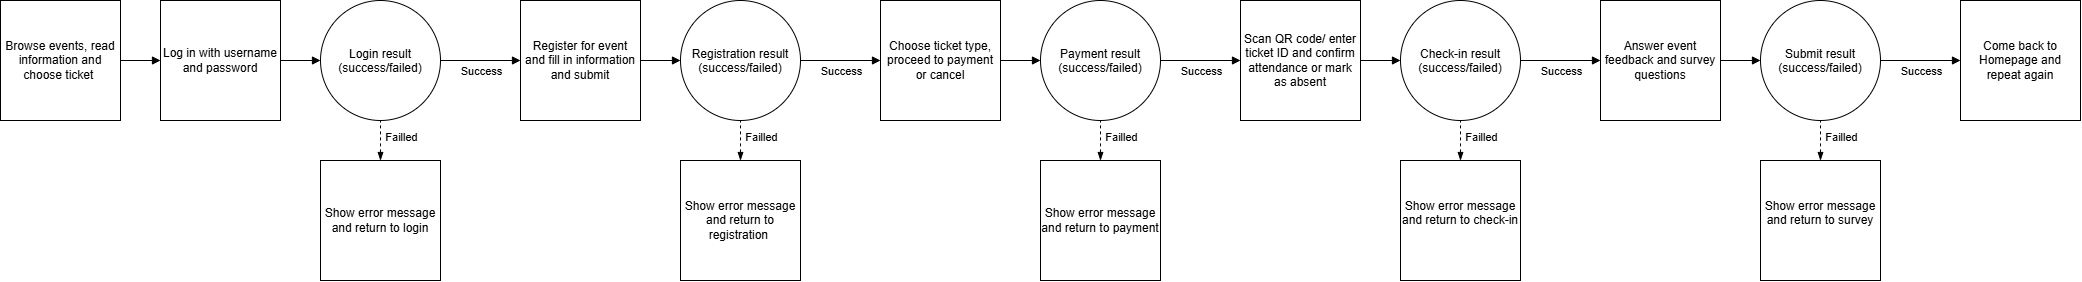

The diagram above was exported from draw.io. Its source (the exported page's mxGraphModel, read from the mxfile embedded in the PNG):
<mxGraphModel dx="1968" dy="1076" grid="1" gridSize="10" guides="1" tooltips="1" connect="1" arrows="1" fold="1" page="1" pageScale="1" pageWidth="850" pageHeight="1100" math="0" shadow="0">
  <root>
    <mxCell id="0" />
    <mxCell id="1" parent="0" />
    <mxCell id="YyFPOUFYRrQEn04afxut-12" parent="1" style="rounded=0;whiteSpace=wrap;html=1;" value="Browse events, read information and choose ticket&amp;nbsp;" vertex="1">
      <mxGeometry height="120" width="120" x="280" y="40" as="geometry" />
    </mxCell>
    <mxCell id="YyFPOUFYRrQEn04afxut-14" parent="1" style="rounded=0;whiteSpace=wrap;html=1;" value="Show error message and return to login" vertex="1">
      <mxGeometry height="120" width="120" x="600" y="200" as="geometry" />
    </mxCell>
    <mxCell id="YyFPOUFYRrQEn04afxut-15" parent="1" style="rounded=0;whiteSpace=wrap;html=1;" value="Log in with username and password" vertex="1">
      <mxGeometry height="120" width="120" x="440" y="40" as="geometry" />
    </mxCell>
    <mxCell id="YyFPOUFYRrQEn04afxut-39" edge="1" parent="1" source="YyFPOUFYRrQEn04afxut-22" style="edgeStyle=orthogonalEdgeStyle;rounded=0;orthogonalLoop=1;jettySize=auto;html=1;exitX=1;exitY=0.5;exitDx=0;exitDy=0;entryX=0;entryY=0.5;entryDx=0;entryDy=0;defaultLabelBackgroundColor=gap;endArrow=block;endFill=1;" target="YyFPOUFYRrQEn04afxut-32">
      <mxGeometry relative="1" as="geometry" />
    </mxCell>
    <mxCell id="YyFPOUFYRrQEn04afxut-22" parent="1" style="rounded=0;whiteSpace=wrap;html=1;" value="Register for event and fill in information and submit" vertex="1">
      <mxGeometry height="120" width="120" x="800" y="40" as="geometry" />
    </mxCell>
    <mxCell id="YyFPOUFYRrQEn04afxut-23" edge="1" parent="1" source="YyFPOUFYRrQEn04afxut-13" style="endArrow=block;html=1;rounded=0;defaultLabelBackgroundColor=gap;entryX=0;entryY=0.5;entryDx=0;entryDy=0;endFill=1;" target="YyFPOUFYRrQEn04afxut-22" value="">
      <mxGeometry height="50" relative="1" width="50" as="geometry">
        <mxPoint x="640" y="100" as="sourcePoint" />
        <mxPoint x="690" y="50" as="targetPoint" />
      </mxGeometry>
    </mxCell>
    <mxCell id="YyFPOUFYRrQEn04afxut-31" connectable="0" parent="YyFPOUFYRrQEn04afxut-23" style="edgeLabel;html=1;align=center;verticalAlign=middle;resizable=0;points=[];defaultLabelBackgroundColor=gap;" value="Success" vertex="1">
      <mxGeometry relative="1" x="0.0738" y="-1" as="geometry">
        <mxPoint x="-3" y="9" as="offset" />
      </mxGeometry>
    </mxCell>
    <mxCell id="YyFPOUFYRrQEn04afxut-26" edge="1" parent="1" source="YyFPOUFYRrQEn04afxut-14" style="endArrow=none;dashed=1;html=1;rounded=0;defaultLabelBackgroundColor=gap;entryX=0.5;entryY=1;entryDx=0;entryDy=0;startArrow=blockThin;startFill=1;" target="YyFPOUFYRrQEn04afxut-13" value="">
      <mxGeometry height="50" relative="1" width="50" as="geometry">
        <mxPoint x="630" y="240" as="sourcePoint" />
        <mxPoint x="680" y="190" as="targetPoint" />
      </mxGeometry>
    </mxCell>
    <mxCell id="YyFPOUFYRrQEn04afxut-30" connectable="0" parent="YyFPOUFYRrQEn04afxut-26" style="edgeLabel;html=1;align=center;verticalAlign=middle;resizable=0;points=[];defaultLabelBackgroundColor=gap;" value="Failled" vertex="1">
      <mxGeometry relative="1" x="0.1827" as="geometry">
        <mxPoint x="20" as="offset" />
      </mxGeometry>
    </mxCell>
    <mxCell id="YyFPOUFYRrQEn04afxut-27" edge="1" parent="1" source="YyFPOUFYRrQEn04afxut-15" style="endArrow=block;html=1;rounded=0;defaultLabelBackgroundColor=gap;endFill=1;exitX=1;exitY=0.5;exitDx=0;exitDy=0;" target="YyFPOUFYRrQEn04afxut-13" value="">
      <mxGeometry height="50" relative="1" width="50" as="geometry">
        <mxPoint x="510" y="120" as="sourcePoint" />
        <mxPoint x="550" y="120" as="targetPoint" />
      </mxGeometry>
    </mxCell>
    <mxCell id="YyFPOUFYRrQEn04afxut-28" edge="1" parent="1" source="YyFPOUFYRrQEn04afxut-12" style="endArrow=block;html=1;rounded=0;defaultLabelBackgroundColor=gap;endFill=1;exitX=1;exitY=0.5;exitDx=0;exitDy=0;entryX=0;entryY=0.5;entryDx=0;entryDy=0;" target="YyFPOUFYRrQEn04afxut-15" value="">
      <mxGeometry height="50" relative="1" width="50" as="geometry">
        <mxPoint x="330" y="130" as="sourcePoint" />
        <mxPoint x="370" y="130" as="targetPoint" />
      </mxGeometry>
    </mxCell>
    <mxCell id="YyFPOUFYRrQEn04afxut-32" parent="1" style="ellipse;whiteSpace=wrap;html=1;shapeInside=1;aspect=fixed;" value="Registration result (success/failed)" vertex="1">
      <mxGeometry height="120" width="120" x="960" y="40" as="geometry" />
    </mxCell>
    <mxCell id="YyFPOUFYRrQEn04afxut-33" parent="1" style="rounded=0;whiteSpace=wrap;html=1;" value="Show error message and return to registration&amp;nbsp;" vertex="1">
      <mxGeometry height="120" width="120" x="960" y="200" as="geometry" />
    </mxCell>
    <mxCell id="YyFPOUFYRrQEn04afxut-47" edge="1" parent="1" source="YyFPOUFYRrQEn04afxut-34" style="edgeStyle=orthogonalEdgeStyle;rounded=0;orthogonalLoop=1;jettySize=auto;html=1;exitX=1;exitY=0.5;exitDx=0;exitDy=0;entryX=0;entryY=0.5;entryDx=0;entryDy=0;defaultLabelBackgroundColor=gap;endArrow=block;endFill=1;" target="YyFPOUFYRrQEn04afxut-40">
      <mxGeometry relative="1" as="geometry" />
    </mxCell>
    <mxCell id="YyFPOUFYRrQEn04afxut-34" parent="1" style="rounded=0;whiteSpace=wrap;html=1;" value="Choose ticket type, proceed to payment or cancel" vertex="1">
      <mxGeometry height="120" width="120" x="1160" y="40" as="geometry" />
    </mxCell>
    <mxCell id="YyFPOUFYRrQEn04afxut-35" edge="1" parent="1" source="YyFPOUFYRrQEn04afxut-32" style="endArrow=block;html=1;rounded=0;defaultLabelBackgroundColor=gap;entryX=0;entryY=0.5;entryDx=0;entryDy=0;endFill=1;exitX=1;exitY=0.5;exitDx=0;exitDy=0;" target="YyFPOUFYRrQEn04afxut-34" value="">
      <mxGeometry height="50" relative="1" width="50" as="geometry">
        <mxPoint x="1040" y="100" as="sourcePoint" />
        <mxPoint x="1090" y="50" as="targetPoint" />
      </mxGeometry>
    </mxCell>
    <mxCell id="YyFPOUFYRrQEn04afxut-36" connectable="0" parent="YyFPOUFYRrQEn04afxut-35" style="edgeLabel;html=1;align=center;verticalAlign=middle;resizable=0;points=[];defaultLabelBackgroundColor=gap;" value="Success" vertex="1">
      <mxGeometry relative="1" x="-0.4" y="-1" as="geometry">
        <mxPoint x="16" y="9" as="offset" />
      </mxGeometry>
    </mxCell>
    <mxCell id="YyFPOUFYRrQEn04afxut-37" edge="1" parent="1" source="YyFPOUFYRrQEn04afxut-33" style="endArrow=none;dashed=1;html=1;rounded=0;defaultLabelBackgroundColor=gap;entryX=0.5;entryY=1;entryDx=0;entryDy=0;startArrow=blockThin;startFill=1;" target="YyFPOUFYRrQEn04afxut-32" value="">
      <mxGeometry height="50" relative="1" width="50" as="geometry">
        <mxPoint x="1030" y="240" as="sourcePoint" />
        <mxPoint x="1080" y="190" as="targetPoint" />
      </mxGeometry>
    </mxCell>
    <mxCell id="YyFPOUFYRrQEn04afxut-38" connectable="0" parent="YyFPOUFYRrQEn04afxut-37" style="edgeLabel;html=1;align=center;verticalAlign=middle;resizable=0;points=[];defaultLabelBackgroundColor=gap;" value="Failled" vertex="1">
      <mxGeometry relative="1" x="0.1827" as="geometry">
        <mxPoint x="20" as="offset" />
      </mxGeometry>
    </mxCell>
    <mxCell id="YyFPOUFYRrQEn04afxut-40" parent="1" style="ellipse;whiteSpace=wrap;html=1;shapeInside=1;aspect=fixed;" value="Payment result (success/failed)" vertex="1">
      <mxGeometry height="120" width="120" x="1320" y="40" as="geometry" />
    </mxCell>
    <mxCell id="YyFPOUFYRrQEn04afxut-41" parent="1" style="rounded=0;whiteSpace=wrap;html=1;" value="Show error message and return to payment" vertex="1">
      <mxGeometry height="120" width="120" x="1320" y="200" as="geometry" />
    </mxCell>
    <mxCell id="YyFPOUFYRrQEn04afxut-42" parent="1" style="rounded=0;whiteSpace=wrap;html=1;" value="Scan QR code/ enter ticket ID and confirm attendance or mark as absent" vertex="1">
      <mxGeometry height="120" width="120" x="1520" y="40" as="geometry" />
    </mxCell>
    <mxCell id="YyFPOUFYRrQEn04afxut-43" edge="1" parent="1" style="endArrow=block;html=1;rounded=0;defaultLabelBackgroundColor=gap;entryX=0;entryY=0.5;entryDx=0;entryDy=0;endFill=1;" target="YyFPOUFYRrQEn04afxut-42" value="">
      <mxGeometry height="50" relative="1" width="50" as="geometry">
        <mxPoint x="1440" y="100" as="sourcePoint" />
        <mxPoint x="1490" y="50" as="targetPoint" />
      </mxGeometry>
    </mxCell>
    <mxCell id="YyFPOUFYRrQEn04afxut-44" connectable="0" parent="YyFPOUFYRrQEn04afxut-43" style="edgeLabel;html=1;align=center;verticalAlign=middle;resizable=0;points=[];defaultLabelBackgroundColor=gap;" value="Success" vertex="1">
      <mxGeometry relative="1" x="0.0738" y="-1" as="geometry">
        <mxPoint x="-3" y="9" as="offset" />
      </mxGeometry>
    </mxCell>
    <mxCell id="YyFPOUFYRrQEn04afxut-45" edge="1" parent="1" source="YyFPOUFYRrQEn04afxut-41" style="endArrow=none;dashed=1;html=1;rounded=0;defaultLabelBackgroundColor=gap;entryX=0.5;entryY=1;entryDx=0;entryDy=0;startArrow=blockThin;startFill=1;" target="YyFPOUFYRrQEn04afxut-40" value="">
      <mxGeometry height="50" relative="1" width="50" as="geometry">
        <mxPoint x="1430" y="240" as="sourcePoint" />
        <mxPoint x="1480" y="190" as="targetPoint" />
      </mxGeometry>
    </mxCell>
    <mxCell id="YyFPOUFYRrQEn04afxut-46" connectable="0" parent="YyFPOUFYRrQEn04afxut-45" style="edgeLabel;html=1;align=center;verticalAlign=middle;resizable=0;points=[];defaultLabelBackgroundColor=gap;" value="Failled" vertex="1">
      <mxGeometry relative="1" x="0.1827" as="geometry">
        <mxPoint x="20" as="offset" />
      </mxGeometry>
    </mxCell>
    <mxCell id="YyFPOUFYRrQEn04afxut-48" edge="1" parent="1" source="YyFPOUFYRrQEn04afxut-42" style="edgeStyle=orthogonalEdgeStyle;rounded=0;orthogonalLoop=1;jettySize=auto;html=1;exitX=1;exitY=0.5;exitDx=0;exitDy=0;entryX=0;entryY=0.5;entryDx=0;entryDy=0;defaultLabelBackgroundColor=gap;endArrow=block;endFill=1;" target="YyFPOUFYRrQEn04afxut-49">
      <mxGeometry relative="1" as="geometry">
        <mxPoint x="1760" y="100" as="sourcePoint" />
      </mxGeometry>
    </mxCell>
    <mxCell id="YyFPOUFYRrQEn04afxut-49" parent="1" style="ellipse;whiteSpace=wrap;html=1;shapeInside=1;aspect=fixed;" value="Check-in result (success/failed)" vertex="1">
      <mxGeometry height="120" width="120" x="1680" y="40" as="geometry" />
    </mxCell>
    <mxCell id="YyFPOUFYRrQEn04afxut-50" parent="1" style="rounded=0;whiteSpace=wrap;html=1;" value="Show error message and return to check-in&lt;div&gt;&lt;br&gt;&lt;/div&gt;" vertex="1">
      <mxGeometry height="120" width="120" x="1680" y="200" as="geometry" />
    </mxCell>
    <mxCell id="YyFPOUFYRrQEn04afxut-64" edge="1" parent="1" source="YyFPOUFYRrQEn04afxut-51" style="edgeStyle=orthogonalEdgeStyle;rounded=0;orthogonalLoop=1;jettySize=auto;html=1;exitX=1;exitY=0.5;exitDx=0;exitDy=0;entryX=0;entryY=0.5;entryDx=0;entryDy=0;defaultLabelBackgroundColor=gap;endArrow=block;endFill=1;" target="YyFPOUFYRrQEn04afxut-57">
      <mxGeometry relative="1" as="geometry" />
    </mxCell>
    <mxCell id="YyFPOUFYRrQEn04afxut-51" parent="1" style="rounded=0;whiteSpace=wrap;html=1;" value="Answer event feedback and survey questions" vertex="1">
      <mxGeometry height="120" width="120" x="1880" y="40" as="geometry" />
    </mxCell>
    <mxCell id="YyFPOUFYRrQEn04afxut-52" edge="1" parent="1" style="endArrow=block;html=1;rounded=0;defaultLabelBackgroundColor=gap;entryX=0;entryY=0.5;entryDx=0;entryDy=0;endFill=1;" target="YyFPOUFYRrQEn04afxut-51" value="">
      <mxGeometry height="50" relative="1" width="50" as="geometry">
        <mxPoint x="1800" y="100" as="sourcePoint" />
        <mxPoint x="1850" y="50" as="targetPoint" />
      </mxGeometry>
    </mxCell>
    <mxCell id="YyFPOUFYRrQEn04afxut-53" connectable="0" parent="YyFPOUFYRrQEn04afxut-52" style="edgeLabel;html=1;align=center;verticalAlign=middle;resizable=0;points=[];defaultLabelBackgroundColor=gap;" value="Success" vertex="1">
      <mxGeometry relative="1" x="0.0738" y="-1" as="geometry">
        <mxPoint x="-3" y="9" as="offset" />
      </mxGeometry>
    </mxCell>
    <mxCell id="YyFPOUFYRrQEn04afxut-54" edge="1" parent="1" source="YyFPOUFYRrQEn04afxut-50" style="endArrow=none;dashed=1;html=1;rounded=0;defaultLabelBackgroundColor=gap;entryX=0.5;entryY=1;entryDx=0;entryDy=0;startArrow=blockThin;startFill=1;" target="YyFPOUFYRrQEn04afxut-49" value="">
      <mxGeometry height="50" relative="1" width="50" as="geometry">
        <mxPoint x="1790" y="240" as="sourcePoint" />
        <mxPoint x="1840" y="190" as="targetPoint" />
      </mxGeometry>
    </mxCell>
    <mxCell id="YyFPOUFYRrQEn04afxut-55" connectable="0" parent="YyFPOUFYRrQEn04afxut-54" style="edgeLabel;html=1;align=center;verticalAlign=middle;resizable=0;points=[];defaultLabelBackgroundColor=gap;" value="Failled" vertex="1">
      <mxGeometry relative="1" x="0.1827" as="geometry">
        <mxPoint x="20" as="offset" />
      </mxGeometry>
    </mxCell>
    <mxCell id="YyFPOUFYRrQEn04afxut-57" parent="1" style="ellipse;whiteSpace=wrap;html=1;shapeInside=1;aspect=fixed;" value="Submit result (success/failed)" vertex="1">
      <mxGeometry height="120" width="120" x="2040" y="40" as="geometry" />
    </mxCell>
    <mxCell id="YyFPOUFYRrQEn04afxut-58" parent="1" style="rounded=0;whiteSpace=wrap;html=1;" value="Show error message and return to survey&lt;div&gt;&lt;br&gt;&lt;/div&gt;" vertex="1">
      <mxGeometry height="120" width="120" x="2040" y="200" as="geometry" />
    </mxCell>
    <mxCell id="YyFPOUFYRrQEn04afxut-59" parent="1" style="rounded=0;whiteSpace=wrap;html=1;" value="Come back to Homepage and repeat again" vertex="1">
      <mxGeometry height="120" width="120" x="2240" y="40" as="geometry" />
    </mxCell>
    <mxCell id="YyFPOUFYRrQEn04afxut-60" edge="1" parent="1" style="endArrow=block;html=1;rounded=0;defaultLabelBackgroundColor=gap;entryX=0;entryY=0.5;entryDx=0;entryDy=0;endFill=1;" target="YyFPOUFYRrQEn04afxut-59" value="">
      <mxGeometry height="50" relative="1" width="50" as="geometry">
        <mxPoint x="2160" y="100" as="sourcePoint" />
        <mxPoint x="2210" y="50" as="targetPoint" />
      </mxGeometry>
    </mxCell>
    <mxCell id="YyFPOUFYRrQEn04afxut-61" connectable="0" parent="YyFPOUFYRrQEn04afxut-60" style="edgeLabel;html=1;align=center;verticalAlign=middle;resizable=0;points=[];defaultLabelBackgroundColor=gap;" value="Success" vertex="1">
      <mxGeometry relative="1" x="0.0738" y="-1" as="geometry">
        <mxPoint x="-3" y="9" as="offset" />
      </mxGeometry>
    </mxCell>
    <mxCell id="YyFPOUFYRrQEn04afxut-62" edge="1" parent="1" source="YyFPOUFYRrQEn04afxut-58" style="endArrow=none;dashed=1;html=1;rounded=0;defaultLabelBackgroundColor=gap;entryX=0.5;entryY=1;entryDx=0;entryDy=0;startArrow=blockThin;startFill=1;" target="YyFPOUFYRrQEn04afxut-57" value="">
      <mxGeometry height="50" relative="1" width="50" as="geometry">
        <mxPoint x="2150" y="240" as="sourcePoint" />
        <mxPoint x="2200" y="190" as="targetPoint" />
      </mxGeometry>
    </mxCell>
    <mxCell id="YyFPOUFYRrQEn04afxut-63" connectable="0" parent="YyFPOUFYRrQEn04afxut-62" style="edgeLabel;html=1;align=center;verticalAlign=middle;resizable=0;points=[];defaultLabelBackgroundColor=gap;" value="Failled" vertex="1">
      <mxGeometry relative="1" x="0.1827" as="geometry">
        <mxPoint x="20" as="offset" />
      </mxGeometry>
    </mxCell>
    <mxCell id="YyFPOUFYRrQEn04afxut-65" edge="1" parent="1" style="endArrow=block;html=1;rounded=0;defaultLabelBackgroundColor=gap;entryX=0;entryY=0.5;entryDx=0;entryDy=0;endFill=1;" target="YyFPOUFYRrQEn04afxut-13" value="">
      <mxGeometry height="50" relative="1" width="50" as="geometry">
        <mxPoint x="640" y="100" as="sourcePoint" />
        <mxPoint x="800" y="100" as="targetPoint" />
      </mxGeometry>
    </mxCell>
    <mxCell id="YyFPOUFYRrQEn04afxut-13" parent="1" style="ellipse;whiteSpace=wrap;html=1;shapeInside=1;aspect=fixed;" value="Login result (success/failed)" vertex="1">
      <mxGeometry height="120" width="120" x="600" y="40" as="geometry" />
    </mxCell>
  </root>
</mxGraphModel>